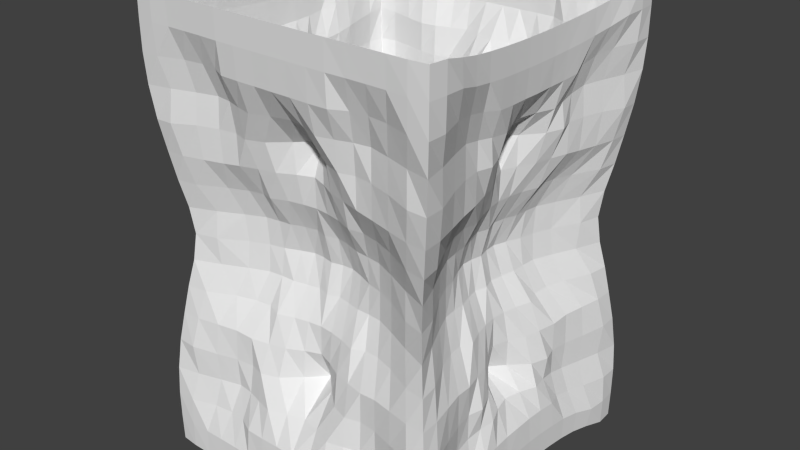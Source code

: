 # Source: mur_text.blend  (saved by Blender 2.61.0; exported with 4.5.12 LTS)
import bpy
from mathutils import Matrix  # noqa: F401  (used for matrix-valued properties, if any)

bpy.ops.wm.read_factory_settings(use_empty=True)
scene = bpy.context.scene
scene.name = 'Scene'

# ---- collections
col_collection_1 = bpy.data.collections.new('Collection 1'); scene.collection.children.link(col_collection_1)

# ---- world
world_world = bpy.data.worlds.new('World'); scene.world = world_world
world_world.color = (0.05088, 0.05088, 0.05088)
world_world.use_sun_shadow = False
world_world.sun_shadow_jitter_overblur = 0.0
world_world.cycles.sampling_method = 'MANUAL'
world_world.cycles.sample_map_resolution = 256

# ---- meshes
me_cube_001 = bpy.data.meshes.new('Cube.001')
me_cube_001.from_pydata([(1.0, -1.0, 0.6667), (-5.364e-07, -1.0, 0.6667), (0.9292, 0.0, 0.6195), (0.8628, -0.8628, 0.0), (0.0, -0.5954, 0.0), (0.5954, 0.0, 0.0), (0.5, -1.0, 0.6667), (0.9436, -0.4718, 0.6291), (0.9703, -0.9703, 0.3234), (0.0, -0.5932, 0.3333), (0.5932, 0.0, 0.3333), (0.324, -0.648, 0.0), (0.648, -0.324, 0.0), (0.4258, -0.8517, 0.3333), (0.8517, -0.4258, 0.3333), (0.25, -1.0, 0.6667), (0.75, -1.0, 0.6667), (0.9325, -0.2331, 0.6217), (0.9703, -0.7277, 0.6468), (0.9158, -0.9158, 0.1561), (1.0, -1.0, 0.5), (0.0, -0.7042, 0.1667), (0.0, -0.9976, 0.5), (0.7042, 0.0, 0.1667), (0.9259, 0.0, 0.4684), (0.1426, -0.5705, 0.0), (0.5364, -0.7152, 0.0), (0.5705, -0.1426, 0.0), (0.7152, -0.5364, 0.0), (0.3668, -0.7336, 0.1609), (0.2212, -0.8466, 0.3333), (0.4668, -0.9335, 0.5), (0.6861, -0.9147, 0.3333), (0.7336, -0.3668, 0.1609), (0.9147, -0.6861, 0.3333), (0.8936, -0.4468, 0.4804), (0.8466, -0.2212, 0.3333), (0.183, -0.7321, 0.1667), (0.2481, -0.9922, 0.5), (0.5941, -0.7921, 0.1571), (0.7017, -0.9356, 0.5), (0.7921, -0.5941, 0.1571), (0.9356, -0.7017, 0.5), (0.7321, -0.183, 0.1667), (0.9223, -0.2306, 0.4703), (0.125, -1.0, 0.6667), (0.375, -1.0, 0.6667), (0.625, -1.0, 0.6667), (0.875, -1.0, 0.6667), (0.93, -0.1163, 0.62), (0.9369, -0.3513, 0.6246), (0.9537, -0.596, 0.6358), (1.0, -0.875, 0.6667), (0.8915, -0.8915, 0.07759), (0.944, -0.944, 0.237), (1.0, -1.0, 0.4167), (1.0, -1.0, 0.5833), (0.0, -0.6518, 0.08333), (0.0, -0.7121, 0.25), (0.0, -1.0, 0.5833), (0.0, -0.8721, 0.4167), (0.6518, 0.0, 0.08333), (0.7121, 0.0, 0.25), (0.931, 0.0, 0.5431), (0.8176, 0.0, 0.3958), (0.2253, -0.6009, 0.0), (0.07241, -0.5793, 0.0), (0.4185, -0.6695, 0.0), (0.7213, -0.8244, 0.0), (0.5793, -0.07241, 0.0), (0.6009, -0.2253, 0.0), (0.8244, -0.7213, 0.0), (0.6695, -0.4185, 0.0), (0.3323, -0.6647, 0.07963), (0.4342, -0.8684, 0.2487), (0.3367, -0.8975, 0.3333), (0.1101, -0.7403, 0.3333), (0.4395, -0.879, 0.4167), (0.5, -1.0, 0.5833), (0.5468, -0.8748, 0.3333), (0.8535, -0.9754, 0.3262), (0.8684, -0.4342, 0.2487), (0.6647, -0.3323, 0.07963), (0.8748, -0.5468, 0.3333), (0.9754, -0.8535, 0.3262), (0.8547, -0.4274, 0.4068), (0.9513, -0.4757, 0.5549), (0.8975, -0.3367, 0.3333), (0.7321, -0.1089, 0.3302), (0.1591, -0.6363, 0.08333), (0.08966, -0.7173, 0.1667), (0.2016, -0.8042, 0.25), (0.293, -0.7814, 0.1667), (0.2378, -0.9486, 0.4167), (0.1243, -0.9947, 0.5), (0.25, -1.0, 0.5833), (0.3735, -0.9959, 0.5), (0.5456, -0.7275, 0.07821), (0.4695, -0.7512, 0.1587), (0.6784, -0.9045, 0.2388), (0.7815, -0.8931, 0.1564), (0.6762, -0.9016, 0.4167), (0.5771, -0.9234, 0.5), (0.75, -1.0, 0.5833), (0.875, -1.0, 0.5), (0.7275, -0.5456, 0.07821), (0.8931, -0.7815, 0.1564), (0.9045, -0.6784, 0.2388), (0.7512, -0.4695, 0.1587), (0.9016, -0.6762, 0.4167), (1.0, -0.875, 0.5), (1.0, -0.75, 0.5833), (0.9057, -0.5661, 0.4909), (0.6363, -0.1591, 0.08333), (0.7814, -0.293, 0.1667), (0.8042, -0.2016, 0.25), (0.7173, -0.08966, 0.1667), (0.8925, -0.2238, 0.3979), (0.9384, -0.3519, 0.4746), (0.9357, -0.2339, 0.5459), (0.922, -0.1153, 0.4693), (0.07688, -0.6151, 0.08333), (0.09932, -0.7466, 0.25), (0.2475, -0.6601, 0.08086), (0.3088, -0.8233, 0.25), (0.1193, -0.8968, 0.4167), (0.125, -1.0, 0.5833), (0.3394, -0.905, 0.4167), (0.375, -1.0, 0.5833), (0.4197, -0.6715, 0.07889), (0.5464, -0.8742, 0.2406), (0.6958, -0.7953, 0.07774), (0.8135, -0.9297, 0.2378), (0.5364, -0.8582, 0.4167), (0.625, -1.0, 0.5833), (0.8266, -0.9447, 0.4167), (0.875, -1.0, 0.5833), (0.7953, -0.6958, 0.07774), (0.9297, -0.8135, 0.2378), (0.6715, -0.4197, 0.07889), (0.8742, -0.5464, 0.2406), (0.9447, -0.8266, 0.4167), (1.0, -0.875, 0.5833), (0.8582, -0.5364, 0.4167), (0.9661, -0.6038, 0.5635), (0.6601, -0.2475, 0.08086), (0.8233, -0.3088, 0.25), (0.6151, -0.07688, 0.08333), (0.7466, -0.09932, 0.25), (0.8589, -0.3221, 0.3995), (0.9421, -0.3533, 0.5495), (0.8392, -0.1116, 0.3967), (0.9318, -0.1165, 0.5436)], [], [(57, 4, 66, 121), (21, 57, 121, 90), (121, 66, 25, 89), (90, 121, 89, 37), (58, 21, 90, 122), (9, 58, 122, 76), (122, 90, 37, 91), (76, 122, 91, 30), (89, 25, 65, 123), (37, 89, 123, 92), (123, 65, 11, 73), (92, 123, 73, 29), (91, 37, 92, 124), (30, 91, 124, 75), (124, 92, 29, 74), (75, 124, 74, 13), (60, 9, 76, 125), (22, 60, 125, 94), (125, 76, 30, 93), (94, 125, 93, 38), (59, 22, 94, 126), (1, 59, 126, 45), (126, 94, 38, 95), (45, 126, 95, 15), (93, 30, 75, 127), (38, 93, 127, 96), (127, 75, 13, 77), (96, 127, 77, 31), (95, 38, 96, 128), (15, 95, 128, 46), (128, 96, 31, 78), (46, 128, 78, 6), (73, 11, 67, 129), (29, 73, 129, 98), (129, 67, 26, 97), (98, 129, 97, 39), (74, 29, 98, 130), (13, 74, 130, 79), (130, 98, 39, 99), (79, 130, 99, 32), (97, 26, 68, 131), (39, 97, 131, 100), (131, 68, 3, 53), (100, 131, 53, 19), (99, 39, 100, 132), (32, 99, 132, 80), (132, 100, 19, 54), (80, 132, 54, 8), (77, 13, 79, 133), (31, 77, 133, 102), (133, 79, 32, 101), (102, 133, 101, 40), (78, 31, 102, 134), (6, 78, 134, 47), (134, 102, 40, 103), (47, 134, 103, 16), (101, 32, 80, 135), (40, 101, 135, 104), (135, 80, 8, 55), (104, 135, 55, 20), (103, 40, 104, 136), (16, 103, 136, 48), (136, 104, 20, 56), (56, 0, 48, 136), (53, 3, 71, 137), (19, 53, 137, 106), (137, 71, 28, 105), (106, 137, 105, 41), (54, 19, 106, 138), (8, 54, 138, 84), (138, 106, 41, 107), (84, 138, 107, 34), (105, 28, 72, 139), (41, 105, 139, 108), (139, 72, 12, 82), (108, 139, 82, 33), (107, 41, 108, 140), (34, 107, 140, 83), (140, 108, 33, 81), (83, 140, 81, 14), (55, 8, 84, 141), (20, 55, 141, 110), (141, 84, 34, 109), (110, 141, 109, 42), (56, 20, 110, 142), (0, 56, 142, 52), (142, 110, 42, 111), (52, 142, 111, 18), (109, 34, 83, 143), (42, 109, 143, 112), (143, 83, 14, 85), (112, 143, 85, 35), (111, 42, 112, 144), (18, 111, 144, 51), (144, 112, 35, 86), (51, 144, 86, 7), (82, 12, 70, 145), (33, 82, 145, 114), (145, 70, 27, 113), (114, 145, 113, 43), (81, 33, 114, 146), (14, 81, 146, 87), (146, 114, 43, 115), (87, 146, 115, 36), (113, 27, 69, 147), (43, 113, 147, 116), (147, 69, 5, 61), (116, 147, 61, 23), (115, 43, 116, 148), (36, 115, 148, 88), (148, 116, 23, 62), (88, 148, 62, 10), (85, 14, 87, 149), (35, 85, 149, 118), (149, 87, 36, 117), (118, 149, 117, 44), (86, 35, 118, 150), (7, 86, 150, 50), (150, 118, 44, 119), (50, 150, 119, 17), (117, 36, 88, 151), (44, 117, 151, 120), (151, 88, 10, 64), (120, 151, 64, 24), (119, 44, 120, 152), (17, 119, 152, 49), (152, 120, 24, 63), (49, 152, 63, 2)])
_uv = me_cube_001.uv_layers.new(name='UVMap')
_uv.uv.foreach_set('vector', [1.348e-06, 0.1248, 8.987e-07, 0.0, 0.125, 0.0002223, 0.125, 0.125, 1.348e-06, 0.2496, 1.348e-06, 0.1248, 0.125, 0.125, 0.125, 0.2498, 0.125, 0.125, 0.125, 0.0002223, 0.25, 0.0004448, 0.25, 0.1252, 0.125, 0.2498, 0.125, 0.125, 0.25, 0.1252, 0.25, 0.25, 8.987e-07, 0.3743, 1.348e-06, 0.2496, 0.125, 0.2498, 0.125, 0.3746, 8.987e-07, 0.4991, 8.987e-07, 0.3743, 0.125, 0.3746, 0.125, 0.4993, 0.125, 0.3746, 0.125, 0.2498, 0.25, 0.25, 0.25, 0.3748, 0.125, 0.4993, 0.125, 0.3746, 0.25, 0.3748, 0.25, 0.4996, 0.25, 0.1252, 0.25, 0.0004448, 0.375, 0.0006674, 0.375, 0.1254, 0.25, 0.25, 0.25, 0.1252, 0.375, 0.1254, 0.375, 0.2502, 0.375, 0.1254, 0.375, 0.0006674, 0.5, 0.0008897, 0.5, 0.1257, 0.375, 0.2502, 0.375, 0.1254, 0.5, 0.1257, 0.5, 0.2504, 0.25, 0.3748, 0.25, 0.25, 0.375, 0.2502, 0.375, 0.375, 0.25, 0.4996, 0.25, 0.3748, 0.375, 0.375, 0.375, 0.4998, 0.375, 0.375, 0.375, 0.2502, 0.5, 0.2504, 0.5, 0.3752, 0.375, 0.4998, 0.375, 0.375, 0.5, 0.3752, 0.5, 0.5, 8.987e-07, 0.6239, 8.987e-07, 0.4991, 0.125, 0.4993, 0.125, 0.6241, 4.494e-07, 0.7487, 8.987e-07, 0.6239, 0.125, 0.6241, 0.125, 0.7489, 0.125, 0.6241, 0.125, 0.4993, 0.25, 0.4996, 0.25, 0.6243, 0.125, 0.7489, 0.125, 0.6241, 0.25, 0.6243, 0.25, 0.7491, 4.494e-07, 0.8734, 4.494e-07, 0.7487, 0.125, 0.7489, 0.125, 0.8737, 0.0, 0.9982, 4.494e-07, 0.8734, 0.125, 0.8737, 0.125, 0.9984, 0.125, 0.8737, 0.125, 0.7489, 0.25, 0.7491, 0.25, 0.8739, 0.125, 0.9984, 0.125, 0.8737, 0.25, 0.8739, 0.25, 0.9987, 0.25, 0.6243, 0.25, 0.4996, 0.375, 0.4998, 0.375, 0.6246, 0.25, 0.7491, 0.25, 0.6243, 0.375, 0.6246, 0.375, 0.7493, 0.375, 0.6246, 0.375, 0.4998, 0.5, 0.5, 0.5, 0.6248, 0.375, 0.7493, 0.375, 0.6246, 0.5, 0.6248, 0.5, 0.7496, 0.25, 0.8739, 0.25, 0.7491, 0.375, 0.7493, 0.375, 0.8741, 0.25, 0.9987, 0.25, 0.8739, 0.375, 0.8741, 0.375, 0.9989, 0.375, 0.8741, 0.375, 0.7493, 0.5, 0.7496, 0.5, 0.8743, 0.375, 0.9989, 0.375, 0.8741, 0.5, 0.8743, 0.5, 0.9991, 0.5, 0.1257, 0.5, 0.0008897, 0.625, 0.001112, 0.625, 0.1259, 0.5, 0.2504, 0.5, 0.1257, 0.625, 0.1259, 0.625, 0.2507, 0.625, 0.1259, 0.625, 0.001112, 0.75, 0.001335, 0.75, 0.1261, 0.625, 0.2507, 0.625, 0.1259, 0.75, 0.1261, 0.75, 0.2509, 0.5, 0.3752, 0.5, 0.2504, 0.625, 0.2507, 0.625, 0.3754, 0.5, 0.5, 0.5, 0.3752, 0.625, 0.3754, 0.625, 0.5002, 0.625, 0.3754, 0.625, 0.2507, 0.75, 0.2509, 0.75, 0.3757, 0.625, 0.5002, 0.625, 0.3754, 0.75, 0.3757, 0.75, 0.5004, 0.75, 0.1261, 0.75, 0.001335, 0.875, 0.001557, 0.875, 0.1263, 0.75, 0.2509, 0.75, 0.1261, 0.875, 0.1263, 0.875, 0.2511, 0.875, 0.1263, 0.875, 0.001557, 1.0, 0.001779, 1.0, 0.1266, 0.875, 0.2511, 0.875, 0.1263, 1.0, 0.1266, 1.0, 0.2513, 0.75, 0.3757, 0.75, 0.2509, 0.875, 0.2511, 0.875, 0.3759, 0.75, 0.5004, 0.75, 0.3757, 0.875, 0.3759, 0.875, 0.5007, 0.875, 0.3759, 0.875, 0.2511, 1.0, 0.2513, 1.0, 0.3761, 0.875, 0.5007, 0.875, 0.3759, 1.0, 0.3761, 1.0, 0.5009, 0.5, 0.6248, 0.5, 0.5, 0.625, 0.5002, 0.625, 0.625, 0.5, 0.7496, 0.5, 0.6248, 0.625, 0.625, 0.625, 0.7498, 0.625, 0.625, 0.625, 0.5002, 0.75, 0.5004, 0.75, 0.6252, 0.625, 0.7498, 0.625, 0.625, 0.75, 0.6252, 0.75, 0.75, 0.5, 0.8743, 0.5, 0.7496, 0.625, 0.7498, 0.625, 0.8746, 0.5, 0.9991, 0.5, 0.8743, 0.625, 0.8746, 0.625, 0.9993, 0.625, 0.8746, 0.625, 0.7498, 0.75, 0.75, 0.75, 0.8748, 0.625, 0.9993, 0.625, 0.8746, 0.75, 0.8748, 0.75, 0.9996, 0.75, 0.6252, 0.75, 0.5004, 0.875, 0.5007, 0.875, 0.6254, 0.75, 0.75, 0.75, 0.6252, 0.875, 0.6254, 0.875, 0.7502, 0.875, 0.6254, 0.875, 0.5007, 1.0, 0.5009, 1.0, 0.6257, 0.875, 0.7502, 0.875, 0.6254, 1.0, 0.6257, 1.0, 0.7504, 0.75, 0.8748, 0.75, 0.75, 0.875, 0.7502, 0.875, 0.875, 0.75, 0.9996, 0.75, 0.8748, 0.875, 0.875, 0.875, 0.9998, 0.875, 0.875, 0.875, 0.7502, 1.0, 0.7504, 1.0, 0.8752, 1.0, 0.8752, 1.0, 1.0, 0.875, 0.9998, 0.875, 0.875, 1.47e-06, 0.125, 1.47e-06, 0.0, 0.125, 0.0, 0.125, 0.125, 1.26e-06, 0.25, 1.47e-06, 0.125, 0.125, 0.125, 0.125, 0.25, 0.125, 0.125, 0.125, 0.0, 0.25, 1.384e-07, 0.25, 0.125, 0.125, 0.25, 0.125, 0.125, 0.25, 0.125, 0.25, 0.25, 8.399e-07, 0.375, 1.26e-06, 0.25, 0.125, 0.25, 0.125, 0.375, 8.399e-07, 0.5, 8.399e-07, 0.375, 0.125, 0.375, 0.125, 0.5, 0.125, 0.375, 0.125, 0.25, 0.25, 0.25, 0.25, 0.375, 0.125, 0.5, 0.125, 0.375, 0.25, 0.375, 0.25, 0.5, 0.25, 0.125, 0.25, 1.384e-07, 0.375, 1.384e-07, 0.375, 0.125, 0.25, 0.25, 0.25, 0.125, 0.375, 0.125, 0.375, 0.25, 0.375, 0.125, 0.375, 1.384e-07, 0.5, 1.384e-07, 0.5, 0.125, 0.375, 0.25, 0.375, 0.125, 0.5, 0.125, 0.5, 0.25, 0.25, 0.375, 0.25, 0.25, 0.375, 0.25, 0.375, 0.375, 0.25, 0.5, 0.25, 0.375, 0.375, 0.375, 0.375, 0.5, 0.375, 0.375, 0.375, 0.25, 0.5, 0.25, 0.5, 0.375, 0.375, 0.5, 0.375, 0.375, 0.5, 0.375, 0.5, 0.5, 6.3e-07, 0.625, 8.399e-07, 0.5, 0.125, 0.5, 0.125, 0.625, 6.3e-07, 0.75, 6.3e-07, 0.625, 0.125, 0.625, 0.125, 0.75, 0.125, 0.625, 0.125, 0.5, 0.25, 0.5, 0.25, 0.625, 0.125, 0.75, 0.125, 0.625, 0.25, 0.625, 0.25, 0.75, 4.2e-07, 0.875, 6.3e-07, 0.75, 0.125, 0.75, 0.125, 0.875, 0.0, 1.0, 4.2e-07, 0.875, 0.125, 0.875, 0.125, 1.0, 0.125, 0.875, 0.125, 0.75, 0.25, 0.75, 0.25, 0.875, 0.125, 1.0, 0.125, 0.875, 0.25, 0.875, 0.25, 1.0, 0.25, 0.625, 0.25, 0.5, 0.375, 0.5, 0.375, 0.625, 0.25, 0.75, 0.25, 0.625, 0.375, 0.625, 0.375, 0.75, 0.375, 0.625, 0.375, 0.5, 0.5, 0.5, 0.5, 0.625, 0.375, 0.75, 0.375, 0.625, 0.5, 0.625, 0.5, 0.75, 0.25, 0.875, 0.25, 0.75, 0.375, 0.75, 0.375, 0.875, 0.25, 1.0, 0.25, 0.875, 0.375, 0.875, 0.375, 1.0, 0.375, 0.875, 0.375, 0.75, 0.5, 0.75, 0.5, 0.875, 0.375, 1.0, 0.375, 0.875, 0.5, 0.875, 0.5, 1.0, 0.5, 0.125, 0.5, 1.384e-07, 0.625, 4.153e-07, 0.625, 0.125, 0.5, 0.25, 0.5, 0.125, 0.625, 0.125, 0.625, 0.25, 0.625, 0.125, 0.625, 4.153e-07, 0.75, 4.153e-07, 0.75, 0.125, 0.625, 0.25, 0.625, 0.125, 0.75, 0.125, 0.75, 0.25, 0.5, 0.375, 0.5, 0.25, 0.625, 0.25, 0.625, 0.375, 0.5, 0.5, 0.5, 0.375, 0.625, 0.375, 0.625, 0.5, 0.625, 0.375, 0.625, 0.25, 0.75, 0.25, 0.75, 0.375, 0.625, 0.5, 0.625, 0.375, 0.75, 0.375, 0.75, 0.5, 0.75, 0.125, 0.75, 4.153e-07, 0.875, 4.153e-07, 0.875, 0.125, 0.75, 0.25, 0.75, 0.125, 0.875, 0.125, 0.875, 0.25, 0.875, 0.125, 0.875, 4.153e-07, 1.0, 4.153e-07, 1.0, 0.125, 0.875, 0.25, 0.875, 0.125, 1.0, 0.125, 1.0, 0.25, 0.75, 0.375, 0.75, 0.25, 0.875, 0.25, 0.875, 0.375, 0.75, 0.5, 0.75, 0.375, 0.875, 0.375, 0.875, 0.5, 0.875, 0.375, 0.875, 0.25, 1.0, 0.25, 1.0, 0.375, 0.875, 0.5, 0.875, 0.375, 1.0, 0.375, 1.0, 0.5, 0.5, 0.625, 0.5, 0.5, 0.625, 0.5, 0.625, 0.625, 0.5, 0.75, 0.5, 0.625, 0.625, 0.625, 0.625, 0.75, 0.625, 0.625, 0.625, 0.5, 0.75, 0.5, 0.75, 0.625, 0.625, 0.75, 0.625, 0.625, 0.75, 0.625, 0.75, 0.75, 0.5, 0.875, 0.5, 0.75, 0.625, 0.75, 0.625, 0.875, 0.5, 1.0, 0.5, 0.875, 0.625, 0.875, 0.625, 1.0, 0.625, 0.875, 0.625, 0.75, 0.75, 0.75, 0.75, 0.875, 0.625, 1.0, 0.625, 0.875, 0.75, 0.875, 0.75, 1.0, 0.75, 0.625, 0.75, 0.5, 0.875, 0.5, 0.875, 0.625, 0.75, 0.75, 0.75, 0.625, 0.875, 0.625, 0.875, 0.75, 0.875, 0.625, 0.875, 0.5, 1.0, 0.5, 1.0, 0.625, 0.875, 0.75, 0.875, 0.625, 1.0, 0.625, 1.0, 0.75, 0.75, 0.875, 0.75, 0.75, 0.875, 0.75, 0.875, 0.875, 0.75, 1.0, 0.75, 0.875, 0.875, 0.875, 0.875, 1.0, 0.875, 0.875, 0.875, 0.75, 1.0, 0.75, 1.0, 0.875, 0.875, 1.0, 0.875, 0.875, 1.0, 0.875, 1.0, 1.0])
me_cube_001.use_remesh_preserve_volume = False
me_cube_001.use_remesh_preserve_attributes = False
me_cube_001.use_mirror_vertex_groups = False
me_cube_001.update()

# ---- objects
ob_cube = bpy.data.objects.new('Cube', me_cube_001)

# ---- transforms, parenting, visibility, modifiers, constraints
ob_cube.location = (0.0, 0.0, 0.0)
ob_cube.scale = (1.0, 1.0, 2.25)
ob_cube.lineart.crease_threshold = 0.0
_m = ob_cube.modifiers.new('Mirror', 'MIRROR')
_m.use_axis = (True, True, True)
_m.use_clip = True
_m = ob_cube.modifiers.new('Smooth', 'SMOOTH')

# ---- collection membership
col_collection_1.objects.link(ob_cube)

# ---- scene / render settings (as saved in the file)
scene.frame_start = 1; scene.frame_end = 250; scene.frame_set(15)
scene.render.engine = 'BLENDER_EEVEE_NEXT'
scene.render.image_settings.color_mode = 'RGB'
scene.render.image_settings.compression = 90
scene.render.resolution_percentage = 50
scene.render.dither_intensity = 0.0
scene.render.bake_margin = 2
scene.render.bake_bias = 0.0
scene.cycles.use_denoising = False
scene.cycles.samples = 10
scene.cycles.sampling_pattern = 'TABULATED_SOBOL'
scene.cycles.light_sampling_threshold = 0.0
scene.cycles.use_adaptive_sampling = False
scene.cycles.use_light_tree = False
scene.cycles.blur_glossy = 0.0
scene.cycles.volume_bounces = 1
scene.cycles.pixel_filter_type = 'GAUSSIAN'
scene.cycles.sample_clamp_indirect = 0.0
scene.view_settings.view_transform = 'Standard'
bpy.context.view_layer.update()

# ---- added for rendering (the .blend has no active camera and no usable light): camera, sun
cam_auto = bpy.data.cameras.new('AutoCamera')
cam_auto.lens = 50.0
cam_auto.sensor_width = 36.0
cam_auto.clip_end = 1000.0
ob_auto_camera = bpy.data.objects.new('AutoCamera', cam_auto)
scene.collection.objects.link(ob_auto_camera)
ob_auto_camera.location = (3.79381, -4.55258, 3.03505)
ob_auto_camera.rotation_euler = (1.09748, -7.21219e-08, 0.694738)
scene.camera = ob_auto_camera
light_auto_sun = bpy.data.lights.new('AutoSun', 'SUN')
light_auto_sun.energy = 3.0
light_auto_sun.angle = 0.0523599
ob_auto_sun = bpy.data.objects.new('AutoSun', light_auto_sun)
scene.collection.objects.link(ob_auto_sun)
ob_auto_sun.rotation_euler = (0.872665, 0.174533, 0.523599)
bpy.context.view_layer.update()
